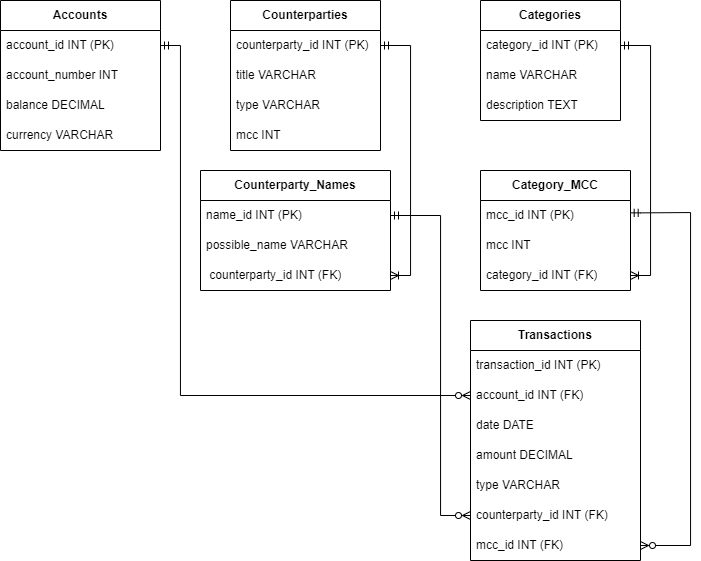

The diagram above was exported from draw.io. Its source (the exported page's mxGraphModel, read from the mxfile embedded in the PNG):
<mxGraphModel dx="1497" dy="717" grid="1" gridSize="10" guides="1" tooltips="1" connect="1" arrows="1" fold="1" page="1" pageScale="1" pageWidth="850" pageHeight="1100" math="0" shadow="0" extFonts="Permanent Marker^https://fonts.googleapis.com/css?family=Permanent+Marker">
  <root>
    <mxCell id="0" />
    <mxCell id="1" parent="0" />
    <mxCell id="WahVGiCeFTTFvNkL0659-1" value="&lt;b&gt;Accounts&lt;/b&gt;" style="swimlane;fontStyle=0;childLayout=stackLayout;horizontal=1;startSize=30;horizontalStack=0;resizeParent=1;resizeParentMax=0;resizeLast=0;collapsible=1;marginBottom=0;whiteSpace=wrap;html=1;" vertex="1" parent="1">
      <mxGeometry x="20" y="430" width="160" height="150" as="geometry" />
    </mxCell>
    <mxCell id="WahVGiCeFTTFvNkL0659-42" value="account_id INT (PK)" style="text;strokeColor=none;fillColor=none;align=left;verticalAlign=middle;spacingLeft=4;spacingRight=4;overflow=hidden;points=[[0,0.5],[1,0.5]];portConstraint=eastwest;rotatable=0;whiteSpace=wrap;html=1;" vertex="1" parent="WahVGiCeFTTFvNkL0659-1">
      <mxGeometry y="30" width="160" height="30" as="geometry" />
    </mxCell>
    <mxCell id="WahVGiCeFTTFvNkL0659-2" value="account_number INT" style="text;strokeColor=none;fillColor=none;align=left;verticalAlign=middle;spacingLeft=4;spacingRight=4;overflow=hidden;points=[[0,0.5],[1,0.5]];portConstraint=eastwest;rotatable=0;whiteSpace=wrap;html=1;" vertex="1" parent="WahVGiCeFTTFvNkL0659-1">
      <mxGeometry y="60" width="160" height="30" as="geometry" />
    </mxCell>
    <mxCell id="WahVGiCeFTTFvNkL0659-3" value="balance DECIMAL" style="text;strokeColor=none;fillColor=none;align=left;verticalAlign=middle;spacingLeft=4;spacingRight=4;overflow=hidden;points=[[0,0.5],[1,0.5]];portConstraint=eastwest;rotatable=0;whiteSpace=wrap;html=1;" vertex="1" parent="WahVGiCeFTTFvNkL0659-1">
      <mxGeometry y="90" width="160" height="30" as="geometry" />
    </mxCell>
    <mxCell id="WahVGiCeFTTFvNkL0659-4" value="currency&amp;nbsp;VARCHAR" style="text;strokeColor=none;fillColor=none;align=left;verticalAlign=middle;spacingLeft=4;spacingRight=4;overflow=hidden;points=[[0,0.5],[1,0.5]];portConstraint=eastwest;rotatable=0;whiteSpace=wrap;html=1;" vertex="1" parent="WahVGiCeFTTFvNkL0659-1">
      <mxGeometry y="120" width="160" height="30" as="geometry" />
    </mxCell>
    <mxCell id="WahVGiCeFTTFvNkL0659-7" value="&lt;b&gt;Categories&lt;/b&gt;" style="swimlane;fontStyle=0;childLayout=stackLayout;horizontal=1;startSize=30;horizontalStack=0;resizeParent=1;resizeParentMax=0;resizeLast=0;collapsible=1;marginBottom=0;whiteSpace=wrap;html=1;" vertex="1" parent="1">
      <mxGeometry x="500" y="430" width="140" height="120" as="geometry" />
    </mxCell>
    <mxCell id="WahVGiCeFTTFvNkL0659-43" value="category_id INT (PK)" style="text;strokeColor=none;fillColor=none;align=left;verticalAlign=middle;spacingLeft=4;spacingRight=4;overflow=hidden;points=[[0,0.5],[1,0.5]];portConstraint=eastwest;rotatable=0;whiteSpace=wrap;html=1;" vertex="1" parent="WahVGiCeFTTFvNkL0659-7">
      <mxGeometry y="30" width="140" height="30" as="geometry" />
    </mxCell>
    <mxCell id="WahVGiCeFTTFvNkL0659-8" value="name VARCHAR&amp;nbsp;" style="text;strokeColor=none;fillColor=none;align=left;verticalAlign=middle;spacingLeft=4;spacingRight=4;overflow=hidden;points=[[0,0.5],[1,0.5]];portConstraint=eastwest;rotatable=0;whiteSpace=wrap;html=1;" vertex="1" parent="WahVGiCeFTTFvNkL0659-7">
      <mxGeometry y="60" width="140" height="30" as="geometry" />
    </mxCell>
    <mxCell id="WahVGiCeFTTFvNkL0659-9" value="description TEXT" style="text;strokeColor=none;fillColor=none;align=left;verticalAlign=middle;spacingLeft=4;spacingRight=4;overflow=hidden;points=[[0,0.5],[1,0.5]];portConstraint=eastwest;rotatable=0;whiteSpace=wrap;html=1;" vertex="1" parent="WahVGiCeFTTFvNkL0659-7">
      <mxGeometry y="90" width="140" height="30" as="geometry" />
    </mxCell>
    <mxCell id="WahVGiCeFTTFvNkL0659-11" value="&lt;b&gt;Category_MCC&lt;/b&gt;" style="swimlane;fontStyle=0;childLayout=stackLayout;horizontal=1;startSize=30;horizontalStack=0;resizeParent=1;resizeParentMax=0;resizeLast=0;collapsible=1;marginBottom=0;whiteSpace=wrap;html=1;" vertex="1" parent="1">
      <mxGeometry x="500" y="600" width="150" height="120" as="geometry" />
    </mxCell>
    <mxCell id="WahVGiCeFTTFvNkL0659-44" value="mcc_id INT (PK)" style="text;strokeColor=none;fillColor=none;align=left;verticalAlign=middle;spacingLeft=4;spacingRight=4;overflow=hidden;points=[[0,0.5],[1,0.5]];portConstraint=eastwest;rotatable=0;whiteSpace=wrap;html=1;" vertex="1" parent="WahVGiCeFTTFvNkL0659-11">
      <mxGeometry y="30" width="150" height="30" as="geometry" />
    </mxCell>
    <mxCell id="WahVGiCeFTTFvNkL0659-12" value="mcc INT&amp;nbsp;" style="text;strokeColor=none;fillColor=none;align=left;verticalAlign=middle;spacingLeft=4;spacingRight=4;overflow=hidden;points=[[0,0.5],[1,0.5]];portConstraint=eastwest;rotatable=0;whiteSpace=wrap;html=1;" vertex="1" parent="WahVGiCeFTTFvNkL0659-11">
      <mxGeometry y="60" width="150" height="30" as="geometry" />
    </mxCell>
    <mxCell id="WahVGiCeFTTFvNkL0659-13" value="category_id INT (FK)" style="text;strokeColor=none;fillColor=none;align=left;verticalAlign=middle;spacingLeft=4;spacingRight=4;overflow=hidden;points=[[0,0.5],[1,0.5]];portConstraint=eastwest;rotatable=0;whiteSpace=wrap;html=1;" vertex="1" parent="WahVGiCeFTTFvNkL0659-11">
      <mxGeometry y="90" width="150" height="30" as="geometry" />
    </mxCell>
    <mxCell id="WahVGiCeFTTFvNkL0659-15" value="&lt;b&gt;Counterparties&lt;/b&gt;" style="swimlane;fontStyle=0;childLayout=stackLayout;horizontal=1;startSize=30;horizontalStack=0;resizeParent=1;resizeParentMax=0;resizeLast=0;collapsible=1;marginBottom=0;whiteSpace=wrap;html=1;" vertex="1" parent="1">
      <mxGeometry x="250" y="430" width="150" height="150" as="geometry" />
    </mxCell>
    <mxCell id="WahVGiCeFTTFvNkL0659-45" value="counterparty_id INT (PK)" style="text;strokeColor=none;fillColor=none;align=left;verticalAlign=middle;spacingLeft=4;spacingRight=4;overflow=hidden;points=[[0,0.5],[1,0.5]];portConstraint=eastwest;rotatable=0;whiteSpace=wrap;html=1;" vertex="1" parent="WahVGiCeFTTFvNkL0659-15">
      <mxGeometry y="30" width="150" height="30" as="geometry" />
    </mxCell>
    <mxCell id="WahVGiCeFTTFvNkL0659-16" value="title VARCHAR" style="text;strokeColor=none;fillColor=none;align=left;verticalAlign=middle;spacingLeft=4;spacingRight=4;overflow=hidden;points=[[0,0.5],[1,0.5]];portConstraint=eastwest;rotatable=0;whiteSpace=wrap;html=1;" vertex="1" parent="WahVGiCeFTTFvNkL0659-15">
      <mxGeometry y="60" width="150" height="30" as="geometry" />
    </mxCell>
    <mxCell id="WahVGiCeFTTFvNkL0659-17" value="type VARCHAR" style="text;strokeColor=none;fillColor=none;align=left;verticalAlign=middle;spacingLeft=4;spacingRight=4;overflow=hidden;points=[[0,0.5],[1,0.5]];portConstraint=eastwest;rotatable=0;whiteSpace=wrap;html=1;" vertex="1" parent="WahVGiCeFTTFvNkL0659-15">
      <mxGeometry y="90" width="150" height="30" as="geometry" />
    </mxCell>
    <mxCell id="WahVGiCeFTTFvNkL0659-18" value="mcc INT" style="text;strokeColor=none;fillColor=none;align=left;verticalAlign=middle;spacingLeft=4;spacingRight=4;overflow=hidden;points=[[0,0.5],[1,0.5]];portConstraint=eastwest;rotatable=0;whiteSpace=wrap;html=1;" vertex="1" parent="WahVGiCeFTTFvNkL0659-15">
      <mxGeometry y="120" width="150" height="30" as="geometry" />
    </mxCell>
    <mxCell id="WahVGiCeFTTFvNkL0659-19" value="&lt;b&gt;Counterparty_Names&lt;/b&gt;" style="swimlane;fontStyle=0;childLayout=stackLayout;horizontal=1;startSize=30;horizontalStack=0;resizeParent=1;resizeParentMax=0;resizeLast=0;collapsible=1;marginBottom=0;whiteSpace=wrap;html=1;" vertex="1" parent="1">
      <mxGeometry x="220" y="600" width="190" height="120" as="geometry" />
    </mxCell>
    <mxCell id="WahVGiCeFTTFvNkL0659-46" value="name_id INT (PK)" style="text;strokeColor=none;fillColor=none;align=left;verticalAlign=middle;spacingLeft=4;spacingRight=4;overflow=hidden;points=[[0,0.5],[1,0.5]];portConstraint=eastwest;rotatable=0;whiteSpace=wrap;html=1;" vertex="1" parent="WahVGiCeFTTFvNkL0659-19">
      <mxGeometry y="30" width="190" height="30" as="geometry" />
    </mxCell>
    <mxCell id="WahVGiCeFTTFvNkL0659-20" value="possible_name VARCHAR" style="text;strokeColor=none;fillColor=none;align=left;verticalAlign=middle;spacingLeft=4;spacingRight=4;overflow=hidden;points=[[0,0.5],[1,0.5]];portConstraint=eastwest;rotatable=0;whiteSpace=wrap;html=1;" vertex="1" parent="WahVGiCeFTTFvNkL0659-19">
      <mxGeometry y="60" width="190" height="30" as="geometry" />
    </mxCell>
    <mxCell id="WahVGiCeFTTFvNkL0659-21" value="&amp;nbsp;counterparty_id INT (FK)" style="text;strokeColor=none;fillColor=none;align=left;verticalAlign=middle;spacingLeft=4;spacingRight=4;overflow=hidden;points=[[0,0.5],[1,0.5]];portConstraint=eastwest;rotatable=0;whiteSpace=wrap;html=1;" vertex="1" parent="WahVGiCeFTTFvNkL0659-19">
      <mxGeometry y="90" width="190" height="30" as="geometry" />
    </mxCell>
    <mxCell id="WahVGiCeFTTFvNkL0659-23" value="&lt;b&gt;Transactions&lt;/b&gt;" style="swimlane;fontStyle=0;childLayout=stackLayout;horizontal=1;startSize=30;horizontalStack=0;resizeParent=1;resizeParentMax=0;resizeLast=0;collapsible=1;marginBottom=0;whiteSpace=wrap;html=1;" vertex="1" parent="1">
      <mxGeometry x="490" y="750" width="170" height="240" as="geometry" />
    </mxCell>
    <mxCell id="WahVGiCeFTTFvNkL0659-47" value="transaction_id INT (PK)" style="text;strokeColor=none;fillColor=none;align=left;verticalAlign=middle;spacingLeft=4;spacingRight=4;overflow=hidden;points=[[0,0.5],[1,0.5]];portConstraint=eastwest;rotatable=0;whiteSpace=wrap;html=1;" vertex="1" parent="WahVGiCeFTTFvNkL0659-23">
      <mxGeometry y="30" width="170" height="30" as="geometry" />
    </mxCell>
    <mxCell id="WahVGiCeFTTFvNkL0659-24" value="account_id INT (FK)" style="text;strokeColor=none;fillColor=none;align=left;verticalAlign=middle;spacingLeft=4;spacingRight=4;overflow=hidden;points=[[0,0.5],[1,0.5]];portConstraint=eastwest;rotatable=0;whiteSpace=wrap;html=1;" vertex="1" parent="WahVGiCeFTTFvNkL0659-23">
      <mxGeometry y="60" width="170" height="30" as="geometry" />
    </mxCell>
    <mxCell id="WahVGiCeFTTFvNkL0659-25" value="date DATE" style="text;strokeColor=none;fillColor=none;align=left;verticalAlign=middle;spacingLeft=4;spacingRight=4;overflow=hidden;points=[[0,0.5],[1,0.5]];portConstraint=eastwest;rotatable=0;whiteSpace=wrap;html=1;" vertex="1" parent="WahVGiCeFTTFvNkL0659-23">
      <mxGeometry y="90" width="170" height="30" as="geometry" />
    </mxCell>
    <mxCell id="WahVGiCeFTTFvNkL0659-26" value="amount DECIMAL" style="text;strokeColor=none;fillColor=none;align=left;verticalAlign=middle;spacingLeft=4;spacingRight=4;overflow=hidden;points=[[0,0.5],[1,0.5]];portConstraint=eastwest;rotatable=0;whiteSpace=wrap;html=1;" vertex="1" parent="WahVGiCeFTTFvNkL0659-23">
      <mxGeometry y="120" width="170" height="30" as="geometry" />
    </mxCell>
    <mxCell id="WahVGiCeFTTFvNkL0659-28" value="type VARCHAR" style="text;strokeColor=none;fillColor=none;align=left;verticalAlign=middle;spacingLeft=4;spacingRight=4;overflow=hidden;points=[[0,0.5],[1,0.5]];portConstraint=eastwest;rotatable=0;whiteSpace=wrap;html=1;" vertex="1" parent="WahVGiCeFTTFvNkL0659-23">
      <mxGeometry y="150" width="170" height="30" as="geometry" />
    </mxCell>
    <mxCell id="WahVGiCeFTTFvNkL0659-27" value="counterparty_id INT (FK)" style="text;strokeColor=none;fillColor=none;align=left;verticalAlign=middle;spacingLeft=4;spacingRight=4;overflow=hidden;points=[[0,0.5],[1,0.5]];portConstraint=eastwest;rotatable=0;whiteSpace=wrap;html=1;" vertex="1" parent="WahVGiCeFTTFvNkL0659-23">
      <mxGeometry y="180" width="170" height="30" as="geometry" />
    </mxCell>
    <mxCell id="WahVGiCeFTTFvNkL0659-29" value="mcc_id INT (FK)" style="text;strokeColor=none;fillColor=none;align=left;verticalAlign=middle;spacingLeft=4;spacingRight=4;overflow=hidden;points=[[0,0.5],[1,0.5]];portConstraint=eastwest;rotatable=0;whiteSpace=wrap;html=1;" vertex="1" parent="WahVGiCeFTTFvNkL0659-23">
      <mxGeometry y="210" width="170" height="30" as="geometry" />
    </mxCell>
    <mxCell id="WahVGiCeFTTFvNkL0659-32" style="edgeStyle=orthogonalEdgeStyle;rounded=0;orthogonalLoop=1;jettySize=auto;html=1;exitX=1;exitY=0.5;exitDx=0;exitDy=0;entryX=1;entryY=0.5;entryDx=0;entryDy=0;startArrow=ERmandOne;startFill=0;endArrow=ERoneToMany;endFill=0;" edge="1" parent="1" source="WahVGiCeFTTFvNkL0659-45" target="WahVGiCeFTTFvNkL0659-21">
      <mxGeometry relative="1" as="geometry">
        <mxPoint x="425" y="505" as="sourcePoint" />
        <mxPoint x="435" y="705" as="targetPoint" />
        <Array as="points">
          <mxPoint x="430" y="475" />
          <mxPoint x="430" y="705" />
        </Array>
      </mxGeometry>
    </mxCell>
    <mxCell id="WahVGiCeFTTFvNkL0659-33" style="edgeStyle=orthogonalEdgeStyle;rounded=0;orthogonalLoop=1;jettySize=auto;html=1;entryX=0;entryY=0.5;entryDx=0;entryDy=0;startArrow=ERmandOne;startFill=0;endArrow=ERzeroToMany;endFill=0;exitX=1;exitY=0.5;exitDx=0;exitDy=0;" edge="1" parent="1" source="WahVGiCeFTTFvNkL0659-46" target="WahVGiCeFTTFvNkL0659-27">
      <mxGeometry relative="1" as="geometry">
        <mxPoint x="400" y="645" as="sourcePoint" />
        <mxPoint x="480" y="915" as="targetPoint" />
        <Array as="points">
          <mxPoint x="460" y="645" />
          <mxPoint x="460" y="945" />
        </Array>
      </mxGeometry>
    </mxCell>
    <mxCell id="WahVGiCeFTTFvNkL0659-38" style="edgeStyle=orthogonalEdgeStyle;rounded=0;orthogonalLoop=1;jettySize=auto;html=1;exitX=1;exitY=0.5;exitDx=0;exitDy=0;entryX=1;entryY=0.5;entryDx=0;entryDy=0;startArrow=ERmandOne;startFill=0;endArrow=ERoneToMany;endFill=0;" edge="1" parent="1" source="WahVGiCeFTTFvNkL0659-43" target="WahVGiCeFTTFvNkL0659-13">
      <mxGeometry relative="1" as="geometry" />
    </mxCell>
    <mxCell id="WahVGiCeFTTFvNkL0659-40" style="edgeStyle=orthogonalEdgeStyle;rounded=0;orthogonalLoop=1;jettySize=auto;html=1;exitX=0.998;exitY=0.412;exitDx=0;exitDy=0;entryX=1;entryY=0.5;entryDx=0;entryDy=0;startArrow=ERmandOne;startFill=0;endArrow=ERzeroToMany;endFill=0;exitPerimeter=0;" edge="1" parent="1" source="WahVGiCeFTTFvNkL0659-44" target="WahVGiCeFTTFvNkL0659-29">
      <mxGeometry relative="1" as="geometry">
        <Array as="points">
          <mxPoint x="660" y="642" />
          <mxPoint x="710" y="642" />
          <mxPoint x="710" y="945" />
        </Array>
      </mxGeometry>
    </mxCell>
    <mxCell id="WahVGiCeFTTFvNkL0659-41" style="edgeStyle=orthogonalEdgeStyle;rounded=0;orthogonalLoop=1;jettySize=auto;html=1;exitX=1;exitY=0.5;exitDx=0;exitDy=0;startArrow=ERmandOne;startFill=0;endArrow=ERzeroToMany;endFill=0;entryX=0;entryY=0.5;entryDx=0;entryDy=0;" edge="1" parent="1" source="WahVGiCeFTTFvNkL0659-42" target="WahVGiCeFTTFvNkL0659-24">
      <mxGeometry relative="1" as="geometry">
        <mxPoint x="160" y="515" as="sourcePoint" />
        <mxPoint x="470" y="835" as="targetPoint" />
        <Array as="points">
          <mxPoint x="200" y="475" />
          <mxPoint x="200" y="825" />
        </Array>
      </mxGeometry>
    </mxCell>
  </root>
</mxGraphModel>